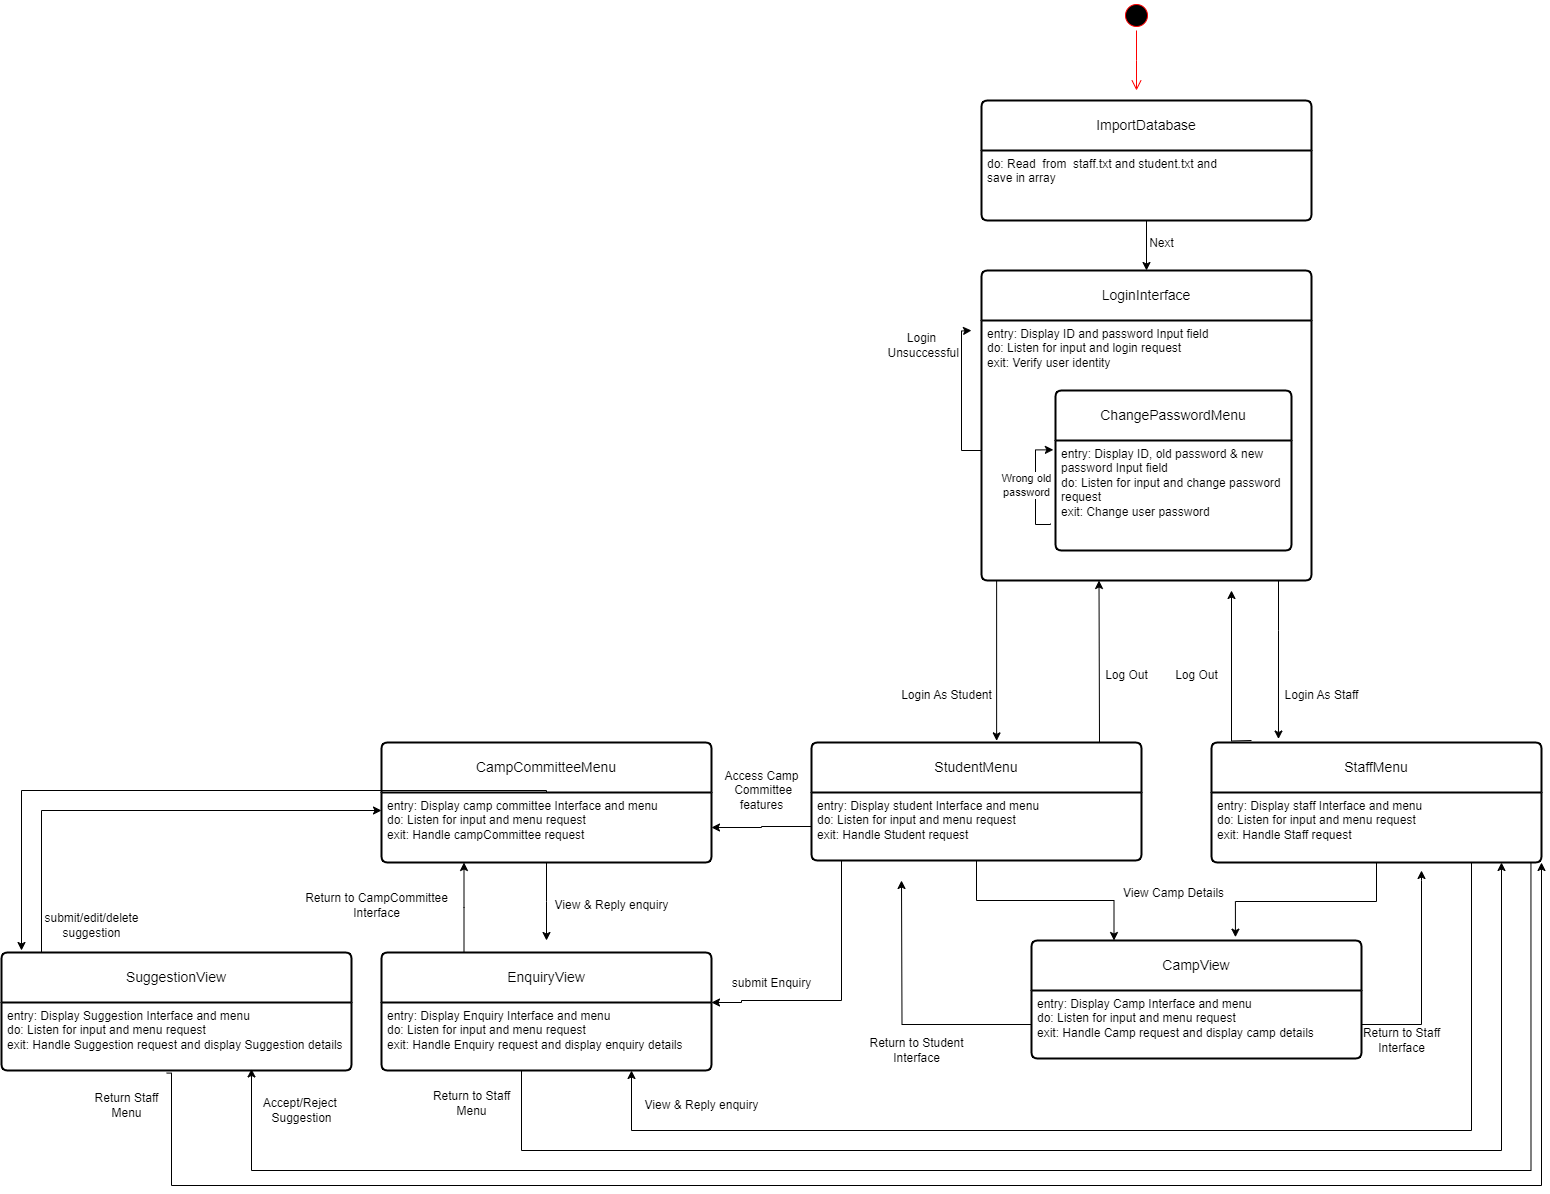

The diagram above was exported from draw.io. Its source (the exported page's mxGraphModel, read from the mxfile embedded in the PNG):
<mxGraphModel dx="2140" dy="566" grid="1" gridSize="10" guides="1" tooltips="1" connect="1" arrows="1" fold="1" page="1" pageScale="1" pageWidth="850" pageHeight="1100" math="0" shadow="0">
  <root>
    <mxCell id="0" />
    <mxCell id="1" parent="0" />
    <mxCell id="N0JNlq7RWiVj0p8cJtxu-1" value="" style="ellipse;html=1;shape=startState;fillColor=#000000;strokeColor=#ff0000;" parent="1" vertex="1">
      <mxGeometry x="410" y="30" width="30" height="30" as="geometry" />
    </mxCell>
    <mxCell id="N0JNlq7RWiVj0p8cJtxu-2" value="" style="edgeStyle=orthogonalEdgeStyle;html=1;verticalAlign=bottom;endArrow=open;endSize=8;strokeColor=#ff0000;rounded=0;" parent="1" source="N0JNlq7RWiVj0p8cJtxu-1" edge="1">
      <mxGeometry relative="1" as="geometry">
        <mxPoint x="425" y="120" as="targetPoint" />
      </mxGeometry>
    </mxCell>
    <mxCell id="N0JNlq7RWiVj0p8cJtxu-10" value="ImportDatabase" style="swimlane;childLayout=stackLayout;horizontal=1;startSize=50;horizontalStack=0;rounded=1;fontSize=14;fontStyle=0;strokeWidth=2;resizeParent=0;resizeLast=1;shadow=0;dashed=0;align=center;arcSize=4;whiteSpace=wrap;html=1;" parent="1" vertex="1">
      <mxGeometry x="270" y="130" width="330" height="120" as="geometry" />
    </mxCell>
    <mxCell id="N0JNlq7RWiVj0p8cJtxu-11" value="do: Read&amp;nbsp; from&amp;nbsp; staff.txt and student.txt and &lt;br&gt;save in array" style="align=left;strokeColor=none;fillColor=none;spacingLeft=4;fontSize=12;verticalAlign=top;resizable=0;rotatable=0;part=1;html=1;" parent="N0JNlq7RWiVj0p8cJtxu-10" vertex="1">
      <mxGeometry y="50" width="330" height="70" as="geometry" />
    </mxCell>
    <mxCell id="N0JNlq7RWiVj0p8cJtxu-12" value="LoginInterface" style="swimlane;childLayout=stackLayout;horizontal=1;startSize=50;horizontalStack=0;rounded=1;fontSize=14;fontStyle=0;strokeWidth=2;resizeParent=0;resizeLast=1;shadow=0;dashed=0;align=center;arcSize=4;whiteSpace=wrap;html=1;" parent="1" vertex="1">
      <mxGeometry x="270" y="300" width="330" height="310" as="geometry" />
    </mxCell>
    <mxCell id="N0JNlq7RWiVj0p8cJtxu-13" value="entry: Display ID and password Input field&lt;br&gt;do: Listen for input and login request&lt;br&gt;exit: Verify user identity" style="align=left;strokeColor=none;fillColor=none;spacingLeft=4;fontSize=12;verticalAlign=top;resizable=0;rotatable=0;part=1;html=1;" parent="N0JNlq7RWiVj0p8cJtxu-12" vertex="1">
      <mxGeometry y="50" width="330" height="260" as="geometry" />
    </mxCell>
    <mxCell id="N0JNlq7RWiVj0p8cJtxu-14" style="edgeStyle=orthogonalEdgeStyle;rounded=0;orthogonalLoop=1;jettySize=auto;html=1;" parent="1" source="N0JNlq7RWiVj0p8cJtxu-13" edge="1">
      <mxGeometry relative="1" as="geometry">
        <mxPoint x="260" y="360" as="targetPoint" />
      </mxGeometry>
    </mxCell>
    <mxCell id="N0JNlq7RWiVj0p8cJtxu-15" value="Login&lt;br&gt;&amp;nbsp;Unsuccessful" style="text;html=1;align=center;verticalAlign=middle;resizable=0;points=[];autosize=1;strokeColor=none;fillColor=none;" parent="1" vertex="1">
      <mxGeometry x="160" y="355" width="100" height="40" as="geometry" />
    </mxCell>
    <mxCell id="N0JNlq7RWiVj0p8cJtxu-61" style="edgeStyle=orthogonalEdgeStyle;rounded=0;orthogonalLoop=1;jettySize=auto;html=1;entryX=0.25;entryY=1;entryDx=0;entryDy=0;" parent="1" edge="1">
      <mxGeometry relative="1" as="geometry">
        <mxPoint x="300" y="772" as="sourcePoint" />
        <mxPoint x="387.5" y="610" as="targetPoint" />
      </mxGeometry>
    </mxCell>
    <mxCell id="N0JNlq7RWiVj0p8cJtxu-16" value="StudentMenu" style="swimlane;childLayout=stackLayout;horizontal=1;startSize=50;horizontalStack=0;rounded=1;fontSize=14;fontStyle=0;strokeWidth=2;resizeParent=0;resizeLast=1;shadow=0;dashed=0;align=center;arcSize=4;whiteSpace=wrap;html=1;" parent="1" vertex="1">
      <mxGeometry x="100" y="772" width="330" height="118" as="geometry" />
    </mxCell>
    <mxCell id="N0JNlq7RWiVj0p8cJtxu-17" value="entry: Display student Interface and menu&lt;br&gt;do: Listen for input and menu request&lt;br&gt;exit: Handle Student request" style="align=left;strokeColor=none;fillColor=none;spacingLeft=4;fontSize=12;verticalAlign=top;resizable=0;rotatable=0;part=1;html=1;" parent="N0JNlq7RWiVj0p8cJtxu-16" vertex="1">
      <mxGeometry y="50" width="330" height="68" as="geometry" />
    </mxCell>
    <mxCell id="N0JNlq7RWiVj0p8cJtxu-63" style="edgeStyle=orthogonalEdgeStyle;rounded=0;orthogonalLoop=1;jettySize=auto;html=1;" parent="1" edge="1">
      <mxGeometry relative="1" as="geometry">
        <mxPoint x="520" y="620" as="targetPoint" />
        <mxPoint x="540" y="770" as="sourcePoint" />
      </mxGeometry>
    </mxCell>
    <mxCell id="N0JNlq7RWiVj0p8cJtxu-19" value="StaffMenu" style="swimlane;childLayout=stackLayout;horizontal=1;startSize=50;horizontalStack=0;rounded=1;fontSize=14;fontStyle=0;strokeWidth=2;resizeParent=0;resizeLast=1;shadow=0;dashed=0;align=center;arcSize=4;whiteSpace=wrap;html=1;" parent="1" vertex="1">
      <mxGeometry x="500" y="772" width="330" height="120" as="geometry" />
    </mxCell>
    <mxCell id="N0JNlq7RWiVj0p8cJtxu-20" value="entry: Display staff Interface and menu&lt;br style=&quot;border-color: var(--border-color);&quot;&gt;do: Listen for input and menu request&lt;br style=&quot;border-color: var(--border-color);&quot;&gt;exit: Handle Staff request" style="align=left;strokeColor=none;fillColor=none;spacingLeft=4;fontSize=12;verticalAlign=top;resizable=0;rotatable=0;part=1;html=1;" parent="N0JNlq7RWiVj0p8cJtxu-19" vertex="1">
      <mxGeometry y="50" width="330" height="70" as="geometry" />
    </mxCell>
    <mxCell id="N0JNlq7RWiVj0p8cJtxu-21" value="CampCommitteeMenu" style="swimlane;childLayout=stackLayout;horizontal=1;startSize=50;horizontalStack=0;rounded=1;fontSize=14;fontStyle=0;strokeWidth=2;resizeParent=0;resizeLast=1;shadow=0;dashed=0;align=center;arcSize=4;whiteSpace=wrap;html=1;" parent="1" vertex="1">
      <mxGeometry x="-330" y="772" width="330" height="120" as="geometry" />
    </mxCell>
    <mxCell id="N0JNlq7RWiVj0p8cJtxu-22" value="entry: Display camp committee Interface and menu&lt;br&gt;do: Listen for input and menu request&lt;br&gt;exit: Handle campCommittee request" style="align=left;strokeColor=none;fillColor=none;spacingLeft=4;fontSize=12;verticalAlign=top;resizable=0;rotatable=0;part=1;html=1;" parent="N0JNlq7RWiVj0p8cJtxu-21" vertex="1">
      <mxGeometry y="50" width="330" height="70" as="geometry" />
    </mxCell>
    <mxCell id="N0JNlq7RWiVj0p8cJtxu-23" style="edgeStyle=orthogonalEdgeStyle;rounded=0;orthogonalLoop=1;jettySize=auto;html=1;entryX=0.5;entryY=0;entryDx=0;entryDy=0;" parent="1" source="N0JNlq7RWiVj0p8cJtxu-11" target="N0JNlq7RWiVj0p8cJtxu-12" edge="1">
      <mxGeometry relative="1" as="geometry" />
    </mxCell>
    <mxCell id="N0JNlq7RWiVj0p8cJtxu-24" value="Next" style="text;html=1;align=center;verticalAlign=middle;resizable=0;points=[];autosize=1;strokeColor=none;fillColor=none;" parent="1" vertex="1">
      <mxGeometry x="425" y="258" width="50" height="30" as="geometry" />
    </mxCell>
    <mxCell id="N0JNlq7RWiVj0p8cJtxu-25" style="edgeStyle=orthogonalEdgeStyle;rounded=0;orthogonalLoop=1;jettySize=auto;html=1;entryX=0.561;entryY=-0.014;entryDx=0;entryDy=0;entryPerimeter=0;" parent="1" source="N0JNlq7RWiVj0p8cJtxu-13" target="N0JNlq7RWiVj0p8cJtxu-16" edge="1">
      <mxGeometry relative="1" as="geometry">
        <Array as="points">
          <mxPoint x="320" y="460" />
          <mxPoint x="285" y="460" />
        </Array>
      </mxGeometry>
    </mxCell>
    <mxCell id="N0JNlq7RWiVj0p8cJtxu-26" value="Login As Student" style="text;html=1;align=center;verticalAlign=middle;resizable=0;points=[];autosize=1;strokeColor=none;fillColor=none;" parent="1" vertex="1">
      <mxGeometry x="180" y="710" width="110" height="30" as="geometry" />
    </mxCell>
    <mxCell id="N0JNlq7RWiVj0p8cJtxu-28" value="Login As Staff" style="text;html=1;align=center;verticalAlign=middle;resizable=0;points=[];autosize=1;strokeColor=none;fillColor=none;" parent="1" vertex="1">
      <mxGeometry x="560" y="710" width="100" height="30" as="geometry" />
    </mxCell>
    <mxCell id="N0JNlq7RWiVj0p8cJtxu-29" value="ChangePasswordMenu" style="swimlane;childLayout=stackLayout;horizontal=1;startSize=50;horizontalStack=0;rounded=1;fontSize=14;fontStyle=0;strokeWidth=2;resizeParent=0;resizeLast=1;shadow=0;dashed=0;align=center;arcSize=4;whiteSpace=wrap;html=1;" parent="1" vertex="1">
      <mxGeometry x="344" y="420" width="236" height="160" as="geometry" />
    </mxCell>
    <mxCell id="N0JNlq7RWiVj0p8cJtxu-30" value="entry: Display ID, old password &amp;amp; new &lt;br&gt;password Input field&lt;br style=&quot;border-color: var(--border-color);&quot;&gt;do: Listen for input and change password&lt;br&gt;request&lt;br style=&quot;border-color: var(--border-color);&quot;&gt;exit: Change user password" style="align=left;strokeColor=none;fillColor=none;spacingLeft=4;fontSize=12;verticalAlign=top;resizable=0;rotatable=0;part=1;html=1;" parent="N0JNlq7RWiVj0p8cJtxu-29" vertex="1">
      <mxGeometry y="50" width="236" height="110" as="geometry" />
    </mxCell>
    <mxCell id="N0JNlq7RWiVj0p8cJtxu-34" style="edgeStyle=orthogonalEdgeStyle;rounded=0;orthogonalLoop=1;jettySize=auto;html=1;entryX=-0.009;entryY=0.085;entryDx=0;entryDy=0;entryPerimeter=0;" parent="1" target="N0JNlq7RWiVj0p8cJtxu-30" edge="1">
      <mxGeometry relative="1" as="geometry">
        <mxPoint x="329" y="433" as="targetPoint" />
        <mxPoint x="339" y="553" as="sourcePoint" />
        <Array as="points">
          <mxPoint x="324" y="554" />
          <mxPoint x="324" y="479" />
        </Array>
      </mxGeometry>
    </mxCell>
    <mxCell id="N0JNlq7RWiVj0p8cJtxu-37" value="Wrong old&lt;br&gt;password" style="edgeLabel;html=1;align=center;verticalAlign=middle;resizable=0;points=[];" parent="N0JNlq7RWiVj0p8cJtxu-34" vertex="1" connectable="0">
      <mxGeometry x="0.0294" y="-1" relative="1" as="geometry">
        <mxPoint x="-11" as="offset" />
      </mxGeometry>
    </mxCell>
    <mxCell id="N0JNlq7RWiVj0p8cJtxu-40" value="CampView" style="swimlane;childLayout=stackLayout;horizontal=1;startSize=50;horizontalStack=0;rounded=1;fontSize=14;fontStyle=0;strokeWidth=2;resizeParent=0;resizeLast=1;shadow=0;dashed=0;align=center;arcSize=4;whiteSpace=wrap;html=1;" parent="1" vertex="1">
      <mxGeometry x="320" y="970" width="330" height="118" as="geometry" />
    </mxCell>
    <mxCell id="N0JNlq7RWiVj0p8cJtxu-41" value="entry: Display Camp Interface and menu&lt;br&gt;do: Listen for input and menu request&lt;br&gt;exit: Handle Camp request and display camp details" style="align=left;strokeColor=none;fillColor=none;spacingLeft=4;fontSize=12;verticalAlign=top;resizable=0;rotatable=0;part=1;html=1;" parent="N0JNlq7RWiVj0p8cJtxu-40" vertex="1">
      <mxGeometry y="50" width="330" height="68" as="geometry" />
    </mxCell>
    <mxCell id="N0JNlq7RWiVj0p8cJtxu-59" style="edgeStyle=orthogonalEdgeStyle;rounded=0;orthogonalLoop=1;jettySize=auto;html=1;entryX=0.25;entryY=1;entryDx=0;entryDy=0;" parent="1" source="N0JNlq7RWiVj0p8cJtxu-42" target="N0JNlq7RWiVj0p8cJtxu-22" edge="1">
      <mxGeometry relative="1" as="geometry">
        <Array as="points">
          <mxPoint x="-247" y="937" />
        </Array>
      </mxGeometry>
    </mxCell>
    <mxCell id="N0JNlq7RWiVj0p8cJtxu-65" style="edgeStyle=orthogonalEdgeStyle;rounded=0;orthogonalLoop=1;jettySize=auto;html=1;" parent="1" source="N0JNlq7RWiVj0p8cJtxu-42" target="N0JNlq7RWiVj0p8cJtxu-20" edge="1">
      <mxGeometry relative="1" as="geometry">
        <Array as="points">
          <mxPoint x="-190" y="1180" />
          <mxPoint x="790" y="1180" />
        </Array>
        <mxPoint x="790" y="900" as="targetPoint" />
      </mxGeometry>
    </mxCell>
    <mxCell id="N0JNlq7RWiVj0p8cJtxu-42" value="EnquiryView" style="swimlane;childLayout=stackLayout;horizontal=1;startSize=50;horizontalStack=0;rounded=1;fontSize=14;fontStyle=0;strokeWidth=2;resizeParent=0;resizeLast=1;shadow=0;dashed=0;align=center;arcSize=4;whiteSpace=wrap;html=1;" parent="1" vertex="1">
      <mxGeometry x="-330" y="982" width="330" height="118" as="geometry" />
    </mxCell>
    <mxCell id="N0JNlq7RWiVj0p8cJtxu-43" value="entry: Display Enquiry Interface and menu&lt;br&gt;do: Listen for input and menu request&lt;br&gt;exit: Handle Enquiry request and display enquiry details" style="align=left;strokeColor=none;fillColor=none;spacingLeft=4;fontSize=12;verticalAlign=top;resizable=0;rotatable=0;part=1;html=1;" parent="N0JNlq7RWiVj0p8cJtxu-42" vertex="1">
      <mxGeometry y="50" width="330" height="68" as="geometry" />
    </mxCell>
    <mxCell id="N0JNlq7RWiVj0p8cJtxu-45" style="edgeStyle=orthogonalEdgeStyle;rounded=0;orthogonalLoop=1;jettySize=auto;html=1;entryX=0.25;entryY=0;entryDx=0;entryDy=0;" parent="1" source="N0JNlq7RWiVj0p8cJtxu-17" target="N0JNlq7RWiVj0p8cJtxu-40" edge="1">
      <mxGeometry relative="1" as="geometry" />
    </mxCell>
    <mxCell id="N0JNlq7RWiVj0p8cJtxu-46" style="edgeStyle=orthogonalEdgeStyle;rounded=0;orthogonalLoop=1;jettySize=auto;html=1;entryX=0.618;entryY=-0.028;entryDx=0;entryDy=0;entryPerimeter=0;" parent="1" source="N0JNlq7RWiVj0p8cJtxu-20" target="N0JNlq7RWiVj0p8cJtxu-40" edge="1">
      <mxGeometry relative="1" as="geometry" />
    </mxCell>
    <mxCell id="N0JNlq7RWiVj0p8cJtxu-47" style="edgeStyle=orthogonalEdgeStyle;rounded=0;orthogonalLoop=1;jettySize=auto;html=1;entryX=0.203;entryY=-0.029;entryDx=0;entryDy=0;entryPerimeter=0;" parent="1" source="N0JNlq7RWiVj0p8cJtxu-13" target="N0JNlq7RWiVj0p8cJtxu-19" edge="1">
      <mxGeometry relative="1" as="geometry">
        <Array as="points">
          <mxPoint x="567" y="660" />
          <mxPoint x="567" y="660" />
        </Array>
      </mxGeometry>
    </mxCell>
    <mxCell id="N0JNlq7RWiVj0p8cJtxu-48" value="View Camp Details" style="text;html=1;align=center;verticalAlign=middle;resizable=0;points=[];autosize=1;strokeColor=none;fillColor=none;" parent="1" vertex="1">
      <mxGeometry x="402" y="908" width="120" height="30" as="geometry" />
    </mxCell>
    <mxCell id="N0JNlq7RWiVj0p8cJtxu-49" style="edgeStyle=orthogonalEdgeStyle;rounded=0;orthogonalLoop=1;jettySize=auto;html=1;entryX=1;entryY=0.5;entryDx=0;entryDy=0;" parent="1" source="N0JNlq7RWiVj0p8cJtxu-17" target="N0JNlq7RWiVj0p8cJtxu-22" edge="1">
      <mxGeometry relative="1" as="geometry" />
    </mxCell>
    <mxCell id="N0JNlq7RWiVj0p8cJtxu-50" value="Access Camp&lt;br&gt;&amp;nbsp;Committee &lt;br&gt;features" style="text;html=1;align=center;verticalAlign=middle;resizable=0;points=[];autosize=1;strokeColor=none;fillColor=none;" parent="1" vertex="1">
      <mxGeometry y="790" width="100" height="60" as="geometry" />
    </mxCell>
    <mxCell id="N0JNlq7RWiVj0p8cJtxu-51" style="edgeStyle=orthogonalEdgeStyle;rounded=0;orthogonalLoop=1;jettySize=auto;html=1;" parent="1" source="N0JNlq7RWiVj0p8cJtxu-22" edge="1">
      <mxGeometry relative="1" as="geometry">
        <mxPoint x="-165" y="970" as="targetPoint" />
      </mxGeometry>
    </mxCell>
    <mxCell id="N0JNlq7RWiVj0p8cJtxu-52" value="View &amp;amp; Reply enquiry" style="text;html=1;align=center;verticalAlign=middle;resizable=0;points=[];autosize=1;strokeColor=none;fillColor=none;" parent="1" vertex="1">
      <mxGeometry x="-170" y="920" width="140" height="30" as="geometry" />
    </mxCell>
    <mxCell id="N0JNlq7RWiVj0p8cJtxu-53" style="edgeStyle=orthogonalEdgeStyle;rounded=0;orthogonalLoop=1;jettySize=auto;html=1;" parent="1" source="N0JNlq7RWiVj0p8cJtxu-20" target="N0JNlq7RWiVj0p8cJtxu-43" edge="1">
      <mxGeometry relative="1" as="geometry">
        <mxPoint x="50" y="1090.0000000000005" as="targetPoint" />
        <Array as="points">
          <mxPoint x="760" y="1160" />
          <mxPoint x="-80" y="1160" />
        </Array>
      </mxGeometry>
    </mxCell>
    <mxCell id="N0JNlq7RWiVj0p8cJtxu-54" style="edgeStyle=orthogonalEdgeStyle;rounded=0;orthogonalLoop=1;jettySize=auto;html=1;" parent="1" source="N0JNlq7RWiVj0p8cJtxu-41" edge="1">
      <mxGeometry relative="1" as="geometry">
        <mxPoint x="190" y="910" as="targetPoint" />
      </mxGeometry>
    </mxCell>
    <mxCell id="N0JNlq7RWiVj0p8cJtxu-55" value="Return to Student &lt;br&gt;Interface" style="text;html=1;align=center;verticalAlign=middle;resizable=0;points=[];autosize=1;strokeColor=none;fillColor=none;" parent="1" vertex="1">
      <mxGeometry x="145" y="1060" width="120" height="40" as="geometry" />
    </mxCell>
    <mxCell id="N0JNlq7RWiVj0p8cJtxu-56" style="edgeStyle=orthogonalEdgeStyle;rounded=0;orthogonalLoop=1;jettySize=auto;html=1;" parent="1" source="N0JNlq7RWiVj0p8cJtxu-41" edge="1">
      <mxGeometry relative="1" as="geometry">
        <mxPoint x="710" y="900" as="targetPoint" />
        <Array as="points">
          <mxPoint x="710" y="1054" />
          <mxPoint x="710" y="910" />
        </Array>
      </mxGeometry>
    </mxCell>
    <mxCell id="N0JNlq7RWiVj0p8cJtxu-57" value="Return to Staff &lt;br&gt;Interface" style="text;html=1;align=center;verticalAlign=middle;resizable=0;points=[];autosize=1;strokeColor=none;fillColor=none;" parent="1" vertex="1">
      <mxGeometry x="640" y="1050" width="100" height="40" as="geometry" />
    </mxCell>
    <mxCell id="N0JNlq7RWiVj0p8cJtxu-60" value="Return to CampCommittee &lt;br&gt;Interface" style="text;html=1;align=center;verticalAlign=middle;resizable=0;points=[];autosize=1;strokeColor=none;fillColor=none;" parent="1" vertex="1">
      <mxGeometry x="-420" y="915" width="170" height="40" as="geometry" />
    </mxCell>
    <mxCell id="N0JNlq7RWiVj0p8cJtxu-62" value="Log Out" style="text;html=1;align=center;verticalAlign=middle;resizable=0;points=[];autosize=1;strokeColor=none;fillColor=none;" parent="1" vertex="1">
      <mxGeometry x="380" y="690" width="70" height="30" as="geometry" />
    </mxCell>
    <mxCell id="N0JNlq7RWiVj0p8cJtxu-64" value="Log Out" style="text;html=1;align=center;verticalAlign=middle;resizable=0;points=[];autosize=1;strokeColor=none;fillColor=none;" parent="1" vertex="1">
      <mxGeometry x="450" y="690" width="70" height="30" as="geometry" />
    </mxCell>
    <mxCell id="N0JNlq7RWiVj0p8cJtxu-66" value="View &amp;amp; Reply enquiry" style="text;html=1;align=center;verticalAlign=middle;resizable=0;points=[];autosize=1;strokeColor=none;fillColor=none;" parent="1" vertex="1">
      <mxGeometry x="-80" y="1120" width="140" height="30" as="geometry" />
    </mxCell>
    <mxCell id="N0JNlq7RWiVj0p8cJtxu-67" value="Return to Staff &lt;br&gt;Menu" style="text;html=1;align=center;verticalAlign=middle;resizable=0;points=[];autosize=1;strokeColor=none;fillColor=none;" parent="1" vertex="1">
      <mxGeometry x="-290" y="1113" width="100" height="40" as="geometry" />
    </mxCell>
    <mxCell id="dEOMCkGRMXgjixe7xLCY-1" style="edgeStyle=orthogonalEdgeStyle;rounded=0;orthogonalLoop=1;jettySize=auto;html=1;entryX=1;entryY=0;entryDx=0;entryDy=0;" parent="1" source="N0JNlq7RWiVj0p8cJtxu-17" target="N0JNlq7RWiVj0p8cJtxu-43" edge="1">
      <mxGeometry relative="1" as="geometry">
        <Array as="points">
          <mxPoint x="130" y="1030" />
          <mxPoint x="30" y="1030" />
          <mxPoint x="30" y="1032" />
        </Array>
      </mxGeometry>
    </mxCell>
    <mxCell id="dEOMCkGRMXgjixe7xLCY-2" value="submit Enquiry" style="text;html=1;align=center;verticalAlign=middle;resizable=0;points=[];autosize=1;strokeColor=none;fillColor=none;" parent="1" vertex="1">
      <mxGeometry x="10" y="998" width="100" height="30" as="geometry" />
    </mxCell>
    <mxCell id="dEOMCkGRMXgjixe7xLCY-7" style="edgeStyle=orthogonalEdgeStyle;rounded=0;orthogonalLoop=1;jettySize=auto;html=1;" parent="1" source="dEOMCkGRMXgjixe7xLCY-3" edge="1">
      <mxGeometry relative="1" as="geometry">
        <mxPoint x="-330" y="840" as="targetPoint" />
        <Array as="points">
          <mxPoint x="-670" y="840" />
          <mxPoint x="-330" y="840" />
        </Array>
      </mxGeometry>
    </mxCell>
    <mxCell id="dEOMCkGRMXgjixe7xLCY-3" value="SuggestionView" style="swimlane;childLayout=stackLayout;horizontal=1;startSize=50;horizontalStack=0;rounded=1;fontSize=14;fontStyle=0;strokeWidth=2;resizeParent=0;resizeLast=1;shadow=0;dashed=0;align=center;arcSize=4;whiteSpace=wrap;html=1;" parent="1" vertex="1">
      <mxGeometry x="-710" y="982" width="350" height="118" as="geometry" />
    </mxCell>
    <mxCell id="dEOMCkGRMXgjixe7xLCY-4" value="entry: Display Suggestion Interface and menu&lt;br&gt;do: Listen for input and menu request&lt;br&gt;exit: Handle Suggestion request and display Suggestion details" style="align=left;strokeColor=none;fillColor=none;spacingLeft=4;fontSize=12;verticalAlign=top;resizable=0;rotatable=0;part=1;html=1;" parent="dEOMCkGRMXgjixe7xLCY-3" vertex="1">
      <mxGeometry y="50" width="350" height="68" as="geometry" />
    </mxCell>
    <mxCell id="dEOMCkGRMXgjixe7xLCY-5" style="edgeStyle=orthogonalEdgeStyle;rounded=0;orthogonalLoop=1;jettySize=auto;html=1;" parent="1" source="N0JNlq7RWiVj0p8cJtxu-22" edge="1">
      <mxGeometry relative="1" as="geometry">
        <mxPoint x="-690" y="980" as="targetPoint" />
        <Array as="points">
          <mxPoint x="-165" y="820" />
          <mxPoint x="-690" y="820" />
        </Array>
      </mxGeometry>
    </mxCell>
    <mxCell id="dEOMCkGRMXgjixe7xLCY-6" value="submit/edit/delete &lt;br&gt;suggestion" style="text;html=1;align=center;verticalAlign=middle;resizable=0;points=[];autosize=1;strokeColor=none;fillColor=none;" parent="1" vertex="1">
      <mxGeometry x="-680" y="935" width="120" height="40" as="geometry" />
    </mxCell>
    <mxCell id="dEOMCkGRMXgjixe7xLCY-8" style="edgeStyle=orthogonalEdgeStyle;rounded=0;orthogonalLoop=1;jettySize=auto;html=1;entryX=1;entryY=1;entryDx=0;entryDy=0;exitX=0.472;exitY=1.038;exitDx=0;exitDy=0;exitPerimeter=0;" parent="1" source="dEOMCkGRMXgjixe7xLCY-4" target="N0JNlq7RWiVj0p8cJtxu-20" edge="1">
      <mxGeometry relative="1" as="geometry">
        <mxPoint x="-539.9999999999999" y="1114.81" as="sourcePoint" />
        <mxPoint x="807" y="908" as="targetPoint" />
        <Array as="points">
          <mxPoint x="-540" y="1103" />
          <mxPoint x="-540" y="1215" />
          <mxPoint x="830" y="1215" />
        </Array>
      </mxGeometry>
    </mxCell>
    <mxCell id="dEOMCkGRMXgjixe7xLCY-9" value="Return Staff&lt;br&gt;Menu" style="text;html=1;align=center;verticalAlign=middle;resizable=0;points=[];autosize=1;strokeColor=none;fillColor=none;" parent="1" vertex="1">
      <mxGeometry x="-630" y="1115" width="90" height="40" as="geometry" />
    </mxCell>
    <mxCell id="dEOMCkGRMXgjixe7xLCY-10" style="edgeStyle=orthogonalEdgeStyle;rounded=0;orthogonalLoop=1;jettySize=auto;html=1;entryX=0.273;entryY=0.977;entryDx=0;entryDy=0;entryPerimeter=0;" parent="1" edge="1">
      <mxGeometry relative="1" as="geometry">
        <mxPoint x="819.45" y="892" as="sourcePoint" />
        <mxPoint x="-459.99999999999994" y="1098.436" as="targetPoint" />
        <Array as="points">
          <mxPoint x="820" y="1200" />
          <mxPoint x="-460" y="1200" />
        </Array>
      </mxGeometry>
    </mxCell>
    <mxCell id="dEOMCkGRMXgjixe7xLCY-12" value="Accept/Reject&amp;nbsp;&lt;br&gt;Suggestion" style="text;html=1;align=center;verticalAlign=middle;resizable=0;points=[];autosize=1;strokeColor=none;fillColor=none;" parent="1" vertex="1">
      <mxGeometry x="-460" y="1120" width="100" height="40" as="geometry" />
    </mxCell>
  </root>
</mxGraphModel>